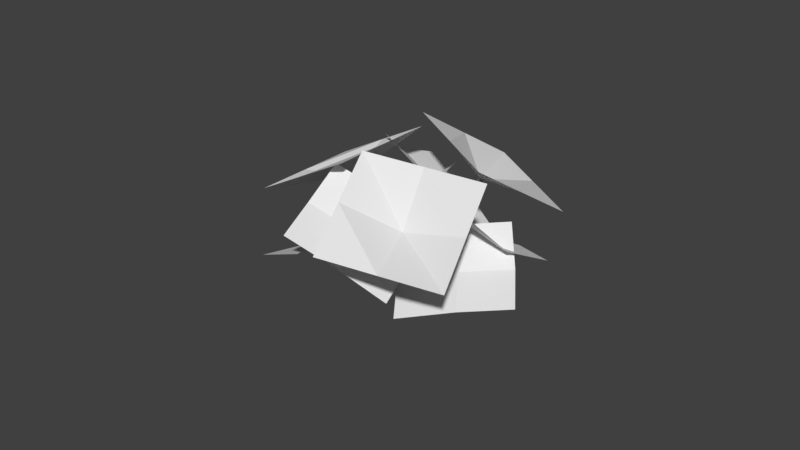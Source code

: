 # Source: Flowers3.blend  (saved by Blender 2.78.0; exported with 4.5.12 LTS)
import bpy
from mathutils import Matrix  # noqa: F401  (used for matrix-valued properties, if any)

bpy.ops.wm.read_factory_settings(use_empty=True)
scene = bpy.context.scene
scene.name = 'Scene'

# ---- collections
col_collection_1 = bpy.data.collections.new('Collection 1'); scene.collection.children.link(col_collection_1)

# ---- world
world_world = bpy.data.worlds.new('World'); scene.world = world_world
world_world.color = (0.05088, 0.05088, 0.05088)
world_world.use_sun_shadow = False
world_world.sun_shadow_jitter_overblur = 0.0
world_world.cycles.sampling_method = 'MANUAL'

# ---- meshes
me_cylinder_004 = bpy.data.meshes.new('Cylinder.004')
me_cylinder_004.from_pydata([(6.332, -7.743, -5.842), (17.35, -3.335, -8.556), (5.692, -1.357, 1.747), (16.71, 3.051, -0.9669), (5.643, -3.821, -2.692), (12.29, -5.754, -7.013), (16.66, 0.587, -5.406), (11.65, 0.632, 0.5763), (11.6, -1.832, -3.862), (8.653, -5.423, 0.6931), (10.64, -7.2, 2.336), (8.947, -4.926, 0.8742), (10.93, -6.702, 2.517), (9.384, -4.81, 0.471), (11.37, -6.586, 2.114), (9.36, -5.236, 0.0406), (11.35, -7.012, 1.684), (8.907, -5.615, 0.1779), (10.89, -7.391, 1.821), (6.315, -3.812, -1.676), (6.514, -3.246, -1.59), (6.988, -3.156, -1.957), (7.082, -3.667, -2.269), (6.667, -4.072, -2.095), (4.201, -2.699, -4.135), (4.399, -2.133, -4.05), (4.873, -2.044, -4.417), (4.967, -2.554, -4.729), (4.552, -2.959, -4.555), (17.59, -9.944, -4.083), (17.84, -0.5884, 4.897), (7.582, -15.52, 2.001), (7.834, -6.16, 10.98), (12.59, -12.73, -1.041), (17.72, -5.266, 0.4069), (12.84, -3.374, 7.94), (7.708, -10.84, 6.491), (11.28, -6.826, 2.212), (6.399, -7.467, -5.441), (0.2019, -13.02, 3.441), (7.907, 0.3254, 0.5416), (1.71, -5.229, 9.423), (6.237, -3.171, -2.739), (3.528, -10.59, -0.6546), (0.0396, -8.726, 6.142), (5.036, -2.793, 5.328), (3.366, -6.29, 2.047), (-4.124, -0.7879, 5.83), (-0.203, -12.18, 7.559), (5.279, 2.426, 5.971), (9.201, -8.965, 7.7), (0.662, 0.616, 4.884), (-2.121, -6.707, 7.18), (4.583, -10.78, 6.613), (7.282, -3.493, 7.321), (2.665, -5.303, 6.234), (1.688, 0.5153, 6.939), (1.688, 0.5153, 10.07), (2.178, 0.1592, 6.939), (2.178, 0.1592, 10.07), (1.991, -0.4169, 6.939), (1.991, -0.4169, 10.07), (1.385, -0.4169, 6.939), (1.385, -0.4169, 10.07), (1.198, 0.1592, 6.939), (1.198, 0.1592, 10.07), (1.042, 0.5153, 3.299), (1.509, 0.1592, 3.149), (1.33, -0.4169, 3.206), (0.7539, -0.4169, 3.392), (0.5757, 0.1592, 3.449), (-0.0095, 0.5153, 0.03458), (0.457, 0.1592, -0.1157), (0.2788, -0.4169, -0.05831), (-0.2978, -0.4169, 0.1275), (-0.476, 0.1592, 0.1849), (-4.517, -6.681, 12.67), (8.446, -6.681, 12.24), (-4.517, 6.29, 12.67), (8.446, 6.29, 12.24), (-4.517, -0.1953, 12.67), (1.964, -6.681, 12.45), (8.446, -0.1953, 12.24), (1.964, 6.29, 12.45), (1.889, -0.1953, 10.2), (-4.091, -0.1695, 4.616), (-1.937, 11.16, 8.493), (5.695, -1.874, 4.292), (7.849, 9.46, 8.169), (0.8395, -0.6221, 3.494), (-3.0, 5.631, 7.074), (2.994, 10.71, 7.371), (6.787, 3.926, 6.749), (1.931, 5.178, 5.951), (9.059, 9.702, -4.295), (2.296, 15.64, 3.895), (8.599, 1.518, 1.325), (1.836, 7.461, 9.515), (7.927, 5.352, -1.934), (5.889, 12.97, 0.1975), (1.163, 11.29, 6.256), (5.429, 4.781, 5.818), (4.757, 8.615, 2.558), (11.34, 6.483, 1.528), (13.67, 7.543, 3.339), (10.99, 6.415, 2.017), (13.32, 7.475, 3.829), (10.69, 6.933, 2.103), (13.01, 7.993, 3.915), (10.85, 7.32, 1.667), (13.18, 8.38, 3.479), (11.26, 7.042, 1.311), (13.58, 8.102, 3.123), (8.817, 5.664, -1.043), (8.361, 5.561, -0.6577), (8.098, 6.092, -0.5319), (8.391, 6.523, -0.8396), (8.835, 6.259, -1.156), (6.678, 5.232, -3.689), (6.222, 5.129, -3.303), (5.959, 5.66, -3.178), (6.252, 6.091, -3.485), (6.696, 5.827, -3.801), (12.86, 17.36, 3.134), (9.037, 8.922, 12.22), (20.81, 8.403, -1.838), (17.0, -0.03266, 7.245), (16.84, 12.88, 0.6481), (10.95, 13.14, 7.675), (13.02, 4.445, 9.73), (18.91, 4.185, 2.704), (13.27, 7.948, 3.83), (10.93, 9.571, -3.097), (20.18, 1.68, -3.648), (7.005, 4.381, 4.415), (16.26, -3.51, 3.864), (8.49, 6.351, -0.0226), (16.02, 5.7, -3.112), (17.74, -1.54, -0.573), (12.09, 0.5097, 4.4), (13.58, 2.48, -0.03775)], [], [(8, 6, 3, 7), (4, 8, 7, 2), (0, 5, 8, 4), (5, 1, 6, 8), (9, 10, 12, 11), (11, 12, 14, 13), (13, 14, 16, 15), (15, 16, 18, 17), (17, 18, 10, 9), (15, 17, 23, 22), (23, 19, 24, 28), (11, 13, 21, 20), (17, 9, 19, 23), (9, 11, 20, 19), (13, 15, 22, 21), (21, 22, 27, 26), (19, 20, 25, 24), (22, 23, 28, 27), (20, 21, 26, 25), (37, 35, 32, 36), (33, 37, 36, 31), (29, 34, 37, 33), (34, 30, 35, 37), (46, 45, 41, 44), (42, 40, 45, 46), (38, 42, 46, 43), (43, 46, 44, 39), (55, 53, 50, 54), (51, 55, 54, 49), (47, 52, 55, 51), (52, 48, 53, 55), (56, 57, 59, 58), (58, 59, 61, 60), (60, 61, 63, 62), (62, 63, 65, 64), (64, 65, 57, 56), (62, 64, 70, 69), (70, 66, 71, 75), (58, 60, 68, 67), (64, 56, 66, 70), (56, 58, 67, 66), (60, 62, 69, 68), (68, 69, 74, 73), (66, 67, 72, 71), (69, 70, 75, 74), (67, 68, 73, 72), (84, 82, 79, 83), (80, 84, 83, 78), (76, 81, 84, 80), (81, 77, 82, 84), (93, 92, 88, 91), (89, 87, 92, 93), (85, 89, 93, 90), (90, 93, 91, 86), (102, 100, 97, 101), (98, 102, 101, 96), (94, 99, 102, 98), (99, 95, 100, 102), (103, 104, 106, 105), (105, 106, 108, 107), (107, 108, 110, 109), (109, 110, 112, 111), (111, 112, 104, 103), (109, 111, 117, 116), (117, 113, 118, 122), (105, 107, 115, 114), (111, 103, 113, 117), (103, 105, 114, 113), (107, 109, 116, 115), (115, 116, 121, 120), (113, 114, 119, 118), (116, 117, 122, 121), (114, 115, 120, 119), (131, 129, 126, 130), (127, 131, 130, 125), (123, 128, 131, 127), (128, 124, 129, 131), (140, 139, 135, 138), (136, 134, 139, 140), (132, 136, 140, 137), (137, 140, 138, 133)])
_uv = me_cylinder_004.uv_layers.new(name='UVMap')
_uv.uv.foreach_set('vector', [0.7576, 0.7788, 0.7576, 0.7238, 0.8074, 0.7239, 0.8074, 0.7788, 0.7576, 0.8338, 0.7576, 0.7788, 0.8074, 0.7788, 0.8073, 0.8338, 0.7078, 0.8338, 0.7078, 0.7788, 0.7576, 0.7788, 0.7576, 0.8338, 0.7078, 0.7788, 0.7079, 0.7238, 0.7576, 0.7238, 0.7576, 0.7788, 0.6994, 0.7394, 0.6748, 0.7394, 0.6748, 0.8199, 0.6994, 0.8199, 0.6994, 0.7395, 0.6748, 0.7395, 0.6748, 0.8199, 0.6994, 0.8199, 0.6991, 0.7394, 0.6745, 0.7394, 0.6745, 0.8199, 0.6991, 0.8199, 0.6994, 0.7395, 0.6748, 0.7395, 0.6748, 0.82, 0.6994, 0.82, 0.6988, 0.7394, 0.6742, 0.7394, 0.6742, 0.8199, 0.6988, 0.8199, 0.6988, 0.7395, 0.6742, 0.7395, 0.6742, 0.8199, 0.6988, 0.8199, 0.6991, 0.7395, 0.6745, 0.7395, 0.6745, 0.82, 0.6991, 0.82, 0.6988, 0.7395, 0.6742, 0.7395, 0.6742, 0.82, 0.6988, 0.82, 0.6994, 0.7396, 0.6748, 0.7396, 0.6748, 0.82, 0.6994, 0.82, 0.6994, 0.7394, 0.6748, 0.7394, 0.6748, 0.8199, 0.6994, 0.8199, 0.6991, 0.7396, 0.6745, 0.7396, 0.6745, 0.82, 0.6991, 0.82, 0.6988, 0.7396, 0.6742, 0.7396, 0.6742, 0.82, 0.6988, 0.82, 0.6994, 0.7395, 0.6748, 0.7395, 0.6748, 0.82, 0.6994, 0.82, 0.6994, 0.7396, 0.6748, 0.7396, 0.6748, 0.82, 0.6994, 0.82, 0.6994, 0.7396, 0.6748, 0.7396, 0.6748, 0.8201, 0.6994, 0.8201, 0.9077, 0.3614, 0.9254, 0.3614, 0.9254, 0.3791, 0.9077, 0.3791, 0.8899, 0.3614, 0.9077, 0.3614, 0.9077, 0.3791, 0.8899, 0.3791, 0.8899, 0.3436, 0.9077, 0.3436, 0.9077, 0.3614, 0.8899, 0.3614, 0.9077, 0.3436, 0.9254, 0.3436, 0.9254, 0.3614, 0.9077, 0.3614, 0.7576, 0.7788, 0.8074, 0.7788, 0.8074, 0.7239, 0.7576, 0.7238, 0.7576, 0.8338, 0.8073, 0.8338, 0.8074, 0.7788, 0.7576, 0.7788, 0.7078, 0.8338, 0.7576, 0.8338, 0.7576, 0.7788, 0.7078, 0.7788, 0.7078, 0.7788, 0.7576, 0.7788, 0.7576, 0.7238, 0.7079, 0.7238, 0.7576, 0.7788, 0.7576, 0.7238, 0.8074, 0.7239, 0.8074, 0.7788, 0.7576, 0.8338, 0.7576, 0.7788, 0.8074, 0.7788, 0.8073, 0.8338, 0.7078, 0.8338, 0.7078, 0.7788, 0.7576, 0.7788, 0.7576, 0.8338, 0.7078, 0.7788, 0.7079, 0.7238, 0.7576, 0.7238, 0.7576, 0.7788, 0.6994, 0.7394, 0.6748, 0.7394, 0.6748, 0.8199, 0.6994, 0.8199, 0.6994, 0.7395, 0.6748, 0.7395, 0.6748, 0.8199, 0.6994, 0.8199, 0.6991, 0.7394, 0.6745, 0.7394, 0.6745, 0.8199, 0.6991, 0.8199, 0.6994, 0.7395, 0.6748, 0.7395, 0.6748, 0.82, 0.6994, 0.82, 0.6988, 0.7394, 0.6742, 0.7394, 0.6742, 0.8199, 0.6988, 0.8199, 0.6988, 0.7395, 0.6742, 0.7395, 0.6742, 0.8199, 0.6988, 0.8199, 0.6991, 0.7395, 0.6745, 0.7395, 0.6745, 0.82, 0.6991, 0.82, 0.6988, 0.7395, 0.6742, 0.7395, 0.6742, 0.82, 0.6988, 0.82, 0.6994, 0.7396, 0.6748, 0.7396, 0.6748, 0.82, 0.6994, 0.82, 0.6994, 0.7394, 0.6748, 0.7394, 0.6748, 0.8199, 0.6994, 0.8199, 0.6991, 0.7396, 0.6745, 0.7396, 0.6745, 0.82, 0.6991, 0.82, 0.6988, 0.7396, 0.6742, 0.7396, 0.6742, 0.82, 0.6988, 0.82, 0.6994, 0.7395, 0.6748, 0.7395, 0.6748, 0.82, 0.6994, 0.82, 0.6994, 0.7396, 0.6748, 0.7396, 0.6748, 0.82, 0.6994, 0.82, 0.6994, 0.7396, 0.6748, 0.7396, 0.6748, 0.8201, 0.6994, 0.8201, 0.9077, 0.3614, 0.9254, 0.3614, 0.9254, 0.3791, 0.9077, 0.3791, 0.8899, 0.3614, 0.9077, 0.3614, 0.9077, 0.3791, 0.8899, 0.3791, 0.8899, 0.3436, 0.9077, 0.3436, 0.9077, 0.3614, 0.8899, 0.3614, 0.9077, 0.3436, 0.9254, 0.3436, 0.9254, 0.3614, 0.9077, 0.3614, 0.7576, 0.7788, 0.8074, 0.7788, 0.8074, 0.7239, 0.7576, 0.7238, 0.7576, 0.8338, 0.8073, 0.8338, 0.8074, 0.7788, 0.7576, 0.7788, 0.7078, 0.8338, 0.7576, 0.8338, 0.7576, 0.7788, 0.7078, 0.7788, 0.7078, 0.7788, 0.7576, 0.7788, 0.7576, 0.7238, 0.7079, 0.7238, 0.7576, 0.7788, 0.7576, 0.7238, 0.8074, 0.7239, 0.8074, 0.7788, 0.7576, 0.8338, 0.7576, 0.7788, 0.8074, 0.7788, 0.8073, 0.8338, 0.7078, 0.8338, 0.7078, 0.7788, 0.7576, 0.7788, 0.7576, 0.8338, 0.7078, 0.7788, 0.7079, 0.7238, 0.7576, 0.7238, 0.7576, 0.7788, 0.6994, 0.7394, 0.6748, 0.7394, 0.6748, 0.8199, 0.6994, 0.8199, 0.6994, 0.7395, 0.6748, 0.7395, 0.6748, 0.8199, 0.6994, 0.8199, 0.6991, 0.7394, 0.6745, 0.7394, 0.6745, 0.8199, 0.6991, 0.8199, 0.6994, 0.7395, 0.6748, 0.7395, 0.6748, 0.82, 0.6994, 0.82, 0.6988, 0.7394, 0.6742, 0.7394, 0.6742, 0.8199, 0.6988, 0.8199, 0.6988, 0.7395, 0.6742, 0.7395, 0.6742, 0.8199, 0.6988, 0.8199, 0.6991, 0.7395, 0.6745, 0.7395, 0.6745, 0.82, 0.6991, 0.82, 0.6988, 0.7395, 0.6742, 0.7395, 0.6742, 0.82, 0.6988, 0.82, 0.6994, 0.7396, 0.6748, 0.7396, 0.6748, 0.82, 0.6994, 0.82, 0.6994, 0.7394, 0.6748, 0.7394, 0.6748, 0.8199, 0.6994, 0.8199, 0.6991, 0.7396, 0.6745, 0.7396, 0.6745, 0.82, 0.6991, 0.82, 0.6988, 0.7396, 0.6742, 0.7396, 0.6742, 0.82, 0.6988, 0.82, 0.6994, 0.7395, 0.6748, 0.7395, 0.6748, 0.82, 0.6994, 0.82, 0.6994, 0.7396, 0.6748, 0.7396, 0.6748, 0.82, 0.6994, 0.82, 0.6994, 0.7396, 0.6748, 0.7396, 0.6748, 0.8201, 0.6994, 0.8201, 0.9077, 0.3614, 0.9254, 0.3614, 0.9254, 0.3791, 0.9077, 0.3791, 0.8899, 0.3614, 0.9077, 0.3614, 0.9077, 0.3791, 0.8899, 0.3791, 0.8899, 0.3436, 0.9077, 0.3436, 0.9077, 0.3614, 0.8899, 0.3614, 0.9077, 0.3436, 0.9254, 0.3436, 0.9254, 0.3614, 0.9077, 0.3614, 0.7576, 0.7788, 0.8074, 0.7788, 0.8074, 0.7239, 0.7576, 0.7238, 0.7576, 0.8338, 0.8073, 0.8338, 0.8074, 0.7788, 0.7576, 0.7788, 0.7078, 0.8338, 0.7576, 0.8338, 0.7576, 0.7788, 0.7078, 0.7788, 0.7078, 0.7788, 0.7576, 0.7788, 0.7576, 0.7238, 0.7079, 0.7238])
me_cylinder_004.use_remesh_preserve_volume = False
me_cylinder_004.use_remesh_preserve_attributes = False
me_cylinder_004.use_mirror_vertex_groups = False
me_cylinder_004.update()

# ---- objects
ob_cylinder_000 = bpy.data.objects.new('Cylinder.000', me_cylinder_004)

# ---- transforms, parenting, visibility, modifiers, constraints
ob_cylinder_000.location = (0.7749, 0.6996, 0.0951)
ob_cylinder_000.rotation_euler = (-0.1675, -0.6055, -1.923)
ob_cylinder_000.scale = (0.1542, 0.1542, 0.1542)
ob_cylinder_000.lineart.crease_threshold = 0.0

# ---- collection membership
col_collection_1.objects.link(ob_cylinder_000)

# ---- scene / render settings (as saved in the file)
scene.frame_start = 1; scene.frame_end = 250; scene.frame_set(1)
scene.render.engine = 'BLENDER_EEVEE_NEXT'
scene.render.resolution_percentage = 50
scene.render.dither_intensity = 0.0
scene.cycles.use_denoising = False
scene.cycles.samples = 128
scene.cycles.sampling_pattern = 'TABULATED_SOBOL'
scene.cycles.light_sampling_threshold = 0.0
scene.cycles.use_adaptive_sampling = False
scene.cycles.use_light_tree = False
scene.cycles.blur_glossy = 0.0
scene.cycles.sample_clamp_indirect = 0.0
scene.view_settings.view_transform = 'Standard'
bpy.context.view_layer.update()

# ---- added for rendering (the .blend has no active camera and no usable light): camera, sun
cam_auto = bpy.data.cameras.new('AutoCamera')
cam_auto.lens = 50.0
cam_auto.sensor_width = 36.0
cam_auto.clip_end = 1000.0
ob_auto_camera = bpy.data.objects.new('AutoCamera', cam_auto)
scene.collection.objects.link(ob_auto_camera)
ob_auto_camera.location = (10.8866, -12.4588, 9.23241)
ob_auto_camera.rotation_euler = (1.09748, -7.21219e-08, 0.694738)
scene.camera = ob_auto_camera
light_auto_sun = bpy.data.lights.new('AutoSun', 'SUN')
light_auto_sun.energy = 3.0
light_auto_sun.angle = 0.0523599
ob_auto_sun = bpy.data.objects.new('AutoSun', light_auto_sun)
scene.collection.objects.link(ob_auto_sun)
ob_auto_sun.rotation_euler = (0.872665, 0.174533, 0.523599)
bpy.context.view_layer.update()
